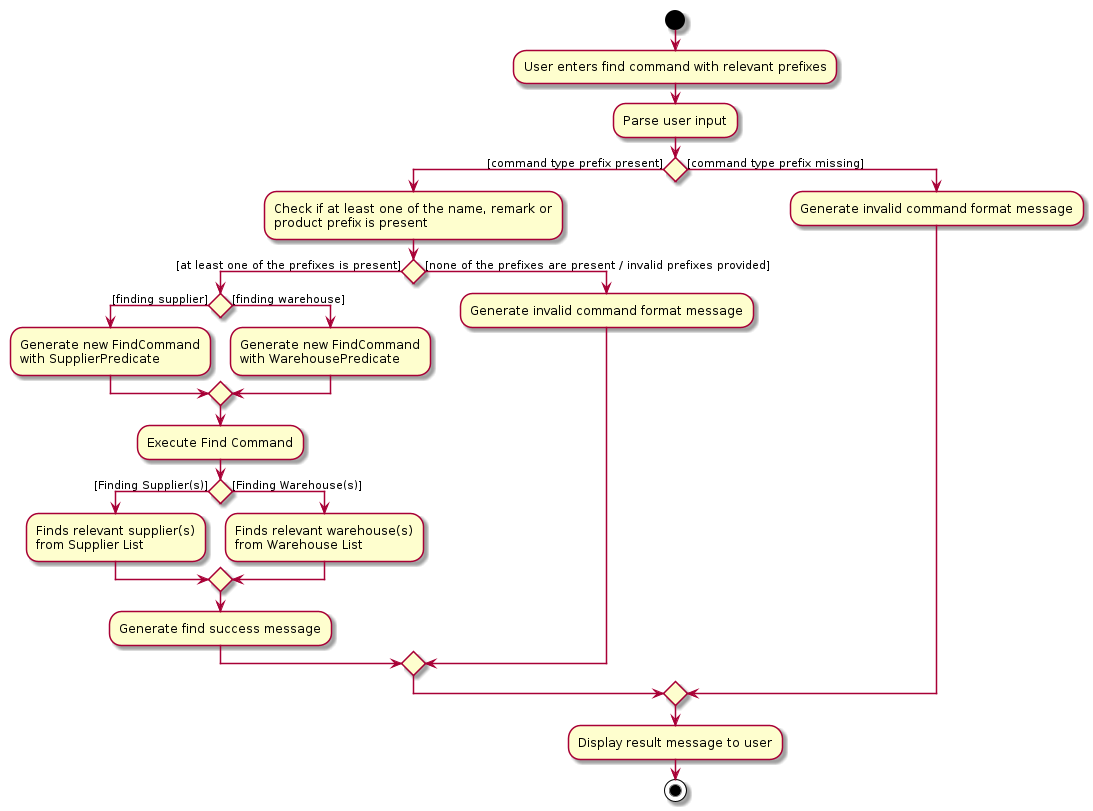

The diagram above was rendered by PlantUML. Its source (embedded in the PNG):
@startuml
start
:User enters find command with relevant prefixes;
:Parse user input;


if () then ([command type prefix present])
    :Check if at least one of the name, remark or
    product prefix is present;
    if () then([at least one of the prefixes is present])
        if () then([finding supplier])
        :Generate new FindCommand
        with SupplierPredicate;
        else ([finding warehouse])
        :Generate new FindCommand
        with WarehousePredicate;
        endif

        :Execute Find Command;

        if () then([Finding Supplier(s)])
        :Finds relevant supplier(s)
        from Supplier List;
        else ([Finding Warehouse(s)])
        :Finds relevant warehouse(s)
        from Warehouse List;
        endif
        :Generate find success message;
    else ([none of the prefixes are present / invalid prefixes provided])
    :Generate invalid command format message;
    endif
else ([command type prefix missing])
    :Generate invalid command format message;
endif
:Display result message to user;
stop
@enduml